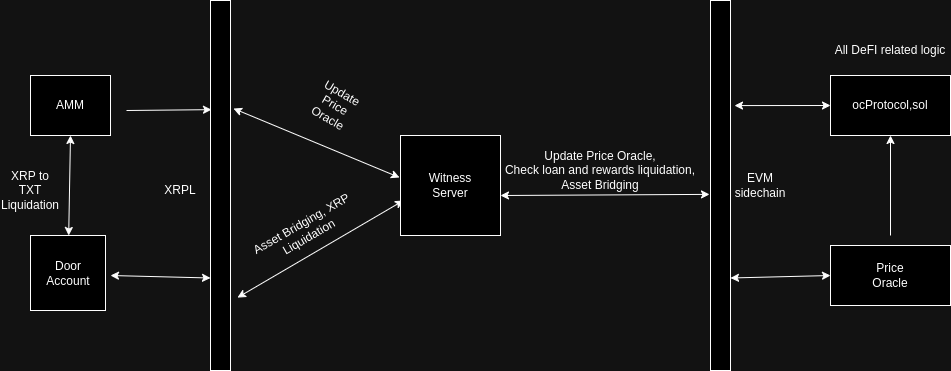

The diagram above was exported from draw.io. Its source (the exported page's mxGraphModel, read from the mxfile embedded in the PNG):
<mxGraphModel dx="1359" dy="803" grid="1" gridSize="10" guides="1" tooltips="1" connect="1" arrows="1" fold="1" page="1" pageScale="1" pageWidth="827" pageHeight="1169" math="0" shadow="0">
  <root>
    <mxCell id="0" />
    <mxCell id="1" parent="0" />
    <mxCell id="eRtLhjmZvnLusG5GQAfs-3" value="" style="rounded=0;whiteSpace=wrap;html=1;" vertex="1" parent="1">
      <mxGeometry x="100" y="290" width="80" height="60" as="geometry" />
    </mxCell>
    <mxCell id="eRtLhjmZvnLusG5GQAfs-4" value="" style="rounded=0;whiteSpace=wrap;html=1;" vertex="1" parent="1">
      <mxGeometry x="280" y="215" width="20" height="370" as="geometry" />
    </mxCell>
    <mxCell id="eRtLhjmZvnLusG5GQAfs-5" value="AMM" style="text;html=1;strokeColor=none;fillColor=none;align=center;verticalAlign=middle;whiteSpace=wrap;rounded=0;" vertex="1" parent="1">
      <mxGeometry x="110" y="305" width="60" height="30" as="geometry" />
    </mxCell>
    <mxCell id="eRtLhjmZvnLusG5GQAfs-6" value="" style="endArrow=classic;html=1;rounded=0;entryX=0.05;entryY=0.295;entryDx=0;entryDy=0;entryPerimeter=0;" edge="1" parent="1" target="eRtLhjmZvnLusG5GQAfs-4">
      <mxGeometry width="50" height="50" relative="1" as="geometry">
        <mxPoint x="196" y="325" as="sourcePoint" />
        <mxPoint x="246" y="275" as="targetPoint" />
      </mxGeometry>
    </mxCell>
    <mxCell id="eRtLhjmZvnLusG5GQAfs-7" value="" style="whiteSpace=wrap;html=1;aspect=fixed;" vertex="1" parent="1">
      <mxGeometry x="100" y="450" width="75" height="75" as="geometry" />
    </mxCell>
    <mxCell id="eRtLhjmZvnLusG5GQAfs-8" value="Door Account" style="text;html=1;strokeColor=none;fillColor=none;align=center;verticalAlign=middle;whiteSpace=wrap;rounded=0;" vertex="1" parent="1">
      <mxGeometry x="107.5" y="472.5" width="60" height="30" as="geometry" />
    </mxCell>
    <mxCell id="eRtLhjmZvnLusG5GQAfs-9" value="" style="endArrow=classic;startArrow=classic;html=1;rounded=0;entryX=0.5;entryY=1;entryDx=0;entryDy=0;" edge="1" parent="1" source="eRtLhjmZvnLusG5GQAfs-7" target="eRtLhjmZvnLusG5GQAfs-3">
      <mxGeometry width="50" height="50" relative="1" as="geometry">
        <mxPoint x="139.5" y="442.5" as="sourcePoint" />
        <mxPoint x="139.5" y="357.5" as="targetPoint" />
      </mxGeometry>
    </mxCell>
    <mxCell id="eRtLhjmZvnLusG5GQAfs-10" value="" style="endArrow=classic;startArrow=classic;html=1;rounded=0;entryX=0;entryY=0.75;entryDx=0;entryDy=0;" edge="1" parent="1" target="eRtLhjmZvnLusG5GQAfs-4">
      <mxGeometry width="50" height="50" relative="1" as="geometry">
        <mxPoint x="180" y="490" as="sourcePoint" />
        <mxPoint x="230" y="440" as="targetPoint" />
      </mxGeometry>
    </mxCell>
    <mxCell id="eRtLhjmZvnLusG5GQAfs-11" value="" style="endArrow=classic;startArrow=classic;html=1;rounded=0;entryX=1.15;entryY=0.292;entryDx=0;entryDy=0;entryPerimeter=0;exitX=-0.01;exitY=0.42;exitDx=0;exitDy=0;exitPerimeter=0;" edge="1" parent="1" source="eRtLhjmZvnLusG5GQAfs-1" target="eRtLhjmZvnLusG5GQAfs-4">
      <mxGeometry width="50" height="50" relative="1" as="geometry">
        <mxPoint x="390" y="440" as="sourcePoint" />
        <mxPoint x="440" y="390" as="targetPoint" />
      </mxGeometry>
    </mxCell>
    <mxCell id="eRtLhjmZvnLusG5GQAfs-12" value="" style="endArrow=classic;startArrow=classic;html=1;rounded=0;exitX=1.35;exitY=0.803;exitDx=0;exitDy=0;exitPerimeter=0;entryX=0.03;entryY=0.65;entryDx=0;entryDy=0;entryPerimeter=0;" edge="1" parent="1" source="eRtLhjmZvnLusG5GQAfs-4" target="eRtLhjmZvnLusG5GQAfs-1">
      <mxGeometry width="50" height="50" relative="1" as="geometry">
        <mxPoint x="390" y="440" as="sourcePoint" />
        <mxPoint x="440" y="390" as="targetPoint" />
      </mxGeometry>
    </mxCell>
    <mxCell id="eRtLhjmZvnLusG5GQAfs-14" value="" style="group" vertex="1" connectable="0" parent="1">
      <mxGeometry x="470" y="350" width="100" height="100" as="geometry" />
    </mxCell>
    <mxCell id="eRtLhjmZvnLusG5GQAfs-1" value="" style="whiteSpace=wrap;html=1;aspect=fixed;" vertex="1" parent="eRtLhjmZvnLusG5GQAfs-14">
      <mxGeometry width="100" height="100" as="geometry" />
    </mxCell>
    <mxCell id="eRtLhjmZvnLusG5GQAfs-2" value="Witness Server" style="text;html=1;strokeColor=none;fillColor=none;align=center;verticalAlign=middle;whiteSpace=wrap;rounded=0;" vertex="1" parent="eRtLhjmZvnLusG5GQAfs-14">
      <mxGeometry x="20" y="35" width="60" height="30" as="geometry" />
    </mxCell>
    <mxCell id="eRtLhjmZvnLusG5GQAfs-15" value="Asset Bridging, XRP Liquidation" style="text;html=1;strokeColor=none;fillColor=none;align=center;verticalAlign=middle;whiteSpace=wrap;rounded=0;rotation=-30;" vertex="1" parent="1">
      <mxGeometry x="314.57" y="430" width="120" height="30" as="geometry" />
    </mxCell>
    <mxCell id="eRtLhjmZvnLusG5GQAfs-16" value="XRP to TXT Liquidation" style="text;html=1;strokeColor=none;fillColor=none;align=center;verticalAlign=middle;whiteSpace=wrap;rounded=0;" vertex="1" parent="1">
      <mxGeometry x="70" y="390" width="60" height="30" as="geometry" />
    </mxCell>
    <mxCell id="eRtLhjmZvnLusG5GQAfs-17" value="Update Price Oracle" style="text;html=1;strokeColor=none;fillColor=none;align=center;verticalAlign=middle;whiteSpace=wrap;rounded=0;rotation=30;" vertex="1" parent="1">
      <mxGeometry x="374.57" y="305" width="60" height="30" as="geometry" />
    </mxCell>
    <mxCell id="eRtLhjmZvnLusG5GQAfs-18" value="XRPL" style="text;html=1;strokeColor=none;fillColor=none;align=center;verticalAlign=middle;whiteSpace=wrap;rounded=0;" vertex="1" parent="1">
      <mxGeometry x="220" y="390" width="60" height="30" as="geometry" />
    </mxCell>
    <mxCell id="eRtLhjmZvnLusG5GQAfs-20" value="" style="rounded=0;whiteSpace=wrap;html=1;" vertex="1" parent="1">
      <mxGeometry x="780" y="215" width="20" height="370" as="geometry" />
    </mxCell>
    <mxCell id="eRtLhjmZvnLusG5GQAfs-21" value="" style="endArrow=classic;startArrow=classic;html=1;rounded=0;entryX=-0.05;entryY=0.524;entryDx=0;entryDy=0;entryPerimeter=0;" edge="1" parent="1" target="eRtLhjmZvnLusG5GQAfs-20">
      <mxGeometry width="50" height="50" relative="1" as="geometry">
        <mxPoint x="570" y="410" as="sourcePoint" />
        <mxPoint x="620" y="360" as="targetPoint" />
      </mxGeometry>
    </mxCell>
    <mxCell id="eRtLhjmZvnLusG5GQAfs-22" value="Update Price Oracle, &lt;br&gt;Check loan and rewards liquidation,&lt;br&gt;Asset Bridging" style="text;html=1;strokeColor=none;fillColor=none;align=center;verticalAlign=middle;whiteSpace=wrap;rounded=0;" vertex="1" parent="1">
      <mxGeometry x="570" y="370" width="200" height="30" as="geometry" />
    </mxCell>
    <mxCell id="eRtLhjmZvnLusG5GQAfs-23" value="EVM sidechain" style="text;html=1;strokeColor=none;fillColor=none;align=center;verticalAlign=middle;whiteSpace=wrap;rounded=0;" vertex="1" parent="1">
      <mxGeometry x="800" y="385" width="60" height="30" as="geometry" />
    </mxCell>
    <mxCell id="eRtLhjmZvnLusG5GQAfs-26" value="" style="group" vertex="1" connectable="0" parent="1">
      <mxGeometry x="900" y="290" width="120" height="60" as="geometry" />
    </mxCell>
    <mxCell id="eRtLhjmZvnLusG5GQAfs-24" value="" style="rounded=0;whiteSpace=wrap;html=1;" vertex="1" parent="eRtLhjmZvnLusG5GQAfs-26">
      <mxGeometry width="120" height="60" as="geometry" />
    </mxCell>
    <mxCell id="eRtLhjmZvnLusG5GQAfs-25" value="ocProtocol,sol" style="text;html=1;strokeColor=none;fillColor=none;align=center;verticalAlign=middle;whiteSpace=wrap;rounded=0;" vertex="1" parent="eRtLhjmZvnLusG5GQAfs-26">
      <mxGeometry x="30" y="15" width="60" height="30" as="geometry" />
    </mxCell>
    <mxCell id="eRtLhjmZvnLusG5GQAfs-27" value="" style="group" vertex="1" connectable="0" parent="1">
      <mxGeometry x="900" y="460" width="120" height="60" as="geometry" />
    </mxCell>
    <mxCell id="eRtLhjmZvnLusG5GQAfs-28" value="" style="rounded=0;whiteSpace=wrap;html=1;" vertex="1" parent="eRtLhjmZvnLusG5GQAfs-27">
      <mxGeometry width="120" height="60" as="geometry" />
    </mxCell>
    <mxCell id="eRtLhjmZvnLusG5GQAfs-29" value="Price Oracle" style="text;html=1;strokeColor=none;fillColor=none;align=center;verticalAlign=middle;whiteSpace=wrap;rounded=0;" vertex="1" parent="eRtLhjmZvnLusG5GQAfs-27">
      <mxGeometry x="30" y="15" width="60" height="30" as="geometry" />
    </mxCell>
    <mxCell id="eRtLhjmZvnLusG5GQAfs-31" value="All DeFI related logic" style="text;html=1;strokeColor=none;fillColor=none;align=center;verticalAlign=middle;whiteSpace=wrap;rounded=0;" vertex="1" parent="1">
      <mxGeometry x="900" y="250" width="120" height="30" as="geometry" />
    </mxCell>
    <mxCell id="eRtLhjmZvnLusG5GQAfs-32" value="" style="endArrow=classic;html=1;rounded=0;entryX=0.5;entryY=1;entryDx=0;entryDy=0;" edge="1" parent="1" target="eRtLhjmZvnLusG5GQAfs-24">
      <mxGeometry width="50" height="50" relative="1" as="geometry">
        <mxPoint x="960" y="450" as="sourcePoint" />
        <mxPoint x="1010" y="400" as="targetPoint" />
      </mxGeometry>
    </mxCell>
    <mxCell id="eRtLhjmZvnLusG5GQAfs-33" value="" style="endArrow=classic;startArrow=classic;html=1;rounded=0;exitX=1;exitY=0.75;exitDx=0;exitDy=0;entryX=0;entryY=0.5;entryDx=0;entryDy=0;" edge="1" parent="1" source="eRtLhjmZvnLusG5GQAfs-20" target="eRtLhjmZvnLusG5GQAfs-28">
      <mxGeometry width="50" height="50" relative="1" as="geometry">
        <mxPoint x="920" y="340" as="sourcePoint" />
        <mxPoint x="970" y="290" as="targetPoint" />
      </mxGeometry>
    </mxCell>
    <mxCell id="eRtLhjmZvnLusG5GQAfs-34" value="" style="endArrow=classic;startArrow=classic;html=1;rounded=0;exitX=1.2;exitY=0.284;exitDx=0;exitDy=0;exitPerimeter=0;entryX=0;entryY=0.5;entryDx=0;entryDy=0;" edge="1" parent="1" source="eRtLhjmZvnLusG5GQAfs-20" target="eRtLhjmZvnLusG5GQAfs-24">
      <mxGeometry width="50" height="50" relative="1" as="geometry">
        <mxPoint x="920" y="340" as="sourcePoint" />
        <mxPoint x="970" y="290" as="targetPoint" />
      </mxGeometry>
    </mxCell>
  </root>
</mxGraphModel>